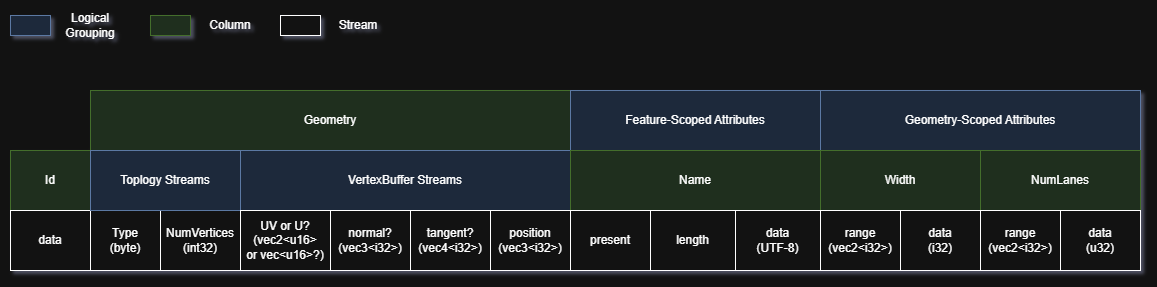

The diagram above was exported from draw.io. Its source (the exported page's mxGraphModel, read from the mxfile embedded in the PNG):
<mxGraphModel dx="1414" dy="743" grid="1" gridSize="10" guides="1" tooltips="1" connect="1" arrows="1" fold="1" page="1" pageScale="1" pageWidth="827" pageHeight="1169" math="0" shadow="0">
  <root>
    <mxCell id="0" />
    <mxCell id="1" parent="0" />
    <mxCell id="IGcmq00_zU-12ltwo_KF-1" parent="1" style="rounded=0;whiteSpace=wrap;html=1;fillColor=#d5e8d4;strokeColor=#82b366;glass=0;" value="Id" vertex="1">
      <mxGeometry height="60" width="80" x="50" y="220" as="geometry" />
    </mxCell>
    <mxCell id="IGcmq00_zU-12ltwo_KF-2" parent="1" style="rounded=0;whiteSpace=wrap;html=1;fillColor=#d5e8d4;strokeColor=#82b366;glass=0;" value="Geometry" vertex="1">
      <mxGeometry height="60" width="480" x="130" y="160" as="geometry" />
    </mxCell>
    <mxCell id="IGcmq00_zU-12ltwo_KF-3" parent="1" style="rounded=0;whiteSpace=wrap;html=1;fillColor=#dae8fc;strokeColor=#6c8ebf;glass=0;" value="Geometry-Scoped Attributes" vertex="1">
      <mxGeometry height="60" width="320" x="860" y="160" as="geometry" />
    </mxCell>
    <mxCell id="IGcmq00_zU-12ltwo_KF-4" parent="1" style="rounded=0;whiteSpace=wrap;html=1;fillColor=#d5e8d4;strokeColor=#82b366;" value="Width" vertex="1">
      <mxGeometry height="60" width="160" x="860" y="220" as="geometry" />
    </mxCell>
    <mxCell id="IGcmq00_zU-12ltwo_KF-5" parent="1" style="rounded=0;whiteSpace=wrap;html=1;fillColor=#d5e8d4;strokeColor=#82b366;" value="NumLanes" vertex="1">
      <mxGeometry height="60" width="160" x="1020" y="220" as="geometry" />
    </mxCell>
    <mxCell id="IGcmq00_zU-12ltwo_KF-6" parent="1" style="rounded=0;whiteSpace=wrap;html=1;" value="data" vertex="1">
      <mxGeometry height="60" width="80" x="50" y="280" as="geometry" />
    </mxCell>
    <mxCell id="IGcmq00_zU-12ltwo_KF-7" parent="1" style="rounded=0;whiteSpace=wrap;html=1;" value="Type&lt;div&gt;(byte)&lt;/div&gt;" vertex="1">
      <mxGeometry height="60" width="70" x="130" y="280" as="geometry" />
    </mxCell>
    <mxCell id="IGcmq00_zU-12ltwo_KF-8" parent="1" style="rounded=0;whiteSpace=wrap;html=1;" value="NumVertices&lt;div&gt;(int32)&lt;/div&gt;" vertex="1">
      <mxGeometry height="60" width="80" x="200" y="280" as="geometry" />
    </mxCell>
    <mxCell id="IGcmq00_zU-12ltwo_KF-9" parent="1" style="rounded=0;whiteSpace=wrap;html=1;fillColor=#dae8fc;strokeColor=#6c8ebf;" value="VertexBuffer Streams" vertex="1">
      <mxGeometry height="60" width="330" x="280" y="220" as="geometry" />
    </mxCell>
    <mxCell id="IGcmq00_zU-12ltwo_KF-10" parent="1" style="rounded=0;whiteSpace=wrap;html=1;fillColor=#dae8fc;strokeColor=#6c8ebf;" value="Toplogy Streams" vertex="1">
      <mxGeometry height="60" width="150" x="130" y="220" as="geometry" />
    </mxCell>
    <mxCell id="IGcmq00_zU-12ltwo_KF-11" parent="1" style="rounded=0;whiteSpace=wrap;html=1;" value="UV or U?&lt;div&gt;(vec2&amp;lt;u16&amp;gt;&lt;/div&gt;&lt;div&gt;or vec&amp;lt;u16&amp;gt;?)&lt;/div&gt;" vertex="1">
      <mxGeometry height="60" width="90" x="280" y="280" as="geometry" />
    </mxCell>
    <mxCell id="IGcmq00_zU-12ltwo_KF-12" parent="1" style="rounded=0;whiteSpace=wrap;html=1;" value="normal?&lt;div&gt;(vec3&amp;lt;i32&amp;gt;)&lt;/div&gt;" vertex="1">
      <mxGeometry height="60" width="80" x="370" y="280" as="geometry" />
    </mxCell>
    <mxCell id="IGcmq00_zU-12ltwo_KF-13" parent="1" style="rounded=0;whiteSpace=wrap;html=1;" value="tangent?&lt;div&gt;(vec4&amp;lt;i32&amp;gt;)&lt;/div&gt;" vertex="1">
      <mxGeometry height="60" width="80" x="450" y="280" as="geometry" />
    </mxCell>
    <mxCell id="IGcmq00_zU-12ltwo_KF-14" parent="1" style="rounded=0;whiteSpace=wrap;html=1;" value="position&lt;div&gt;(vec3&amp;lt;i32&amp;gt;)&lt;/div&gt;" vertex="1">
      <mxGeometry height="60" width="80" x="530" y="280" as="geometry" />
    </mxCell>
    <mxCell id="IGcmq00_zU-12ltwo_KF-16" parent="1" style="rounded=0;whiteSpace=wrap;html=1;" value="range&lt;div&gt;(vec2&amp;lt;i32&amp;gt;)&lt;/div&gt;" vertex="1">
      <mxGeometry height="60" width="80" x="860" y="280" as="geometry" />
    </mxCell>
    <mxCell id="IGcmq00_zU-12ltwo_KF-17" parent="1" style="rounded=0;whiteSpace=wrap;html=1;" value="data&lt;div&gt;(i32)&lt;/div&gt;" vertex="1">
      <mxGeometry height="60" width="80" x="940" y="280" as="geometry" />
    </mxCell>
    <mxCell id="IGcmq00_zU-12ltwo_KF-18" parent="1" style="rounded=0;whiteSpace=wrap;html=1;" value="range&lt;div&gt;(vec2&amp;lt;i32&amp;gt;)&lt;/div&gt;" vertex="1">
      <mxGeometry height="60" width="80" x="1020" y="280" as="geometry" />
    </mxCell>
    <mxCell id="IGcmq00_zU-12ltwo_KF-19" parent="1" style="rounded=0;whiteSpace=wrap;html=1;" value="data&lt;div&gt;(u32)&lt;/div&gt;" vertex="1">
      <mxGeometry height="60" width="80" x="1100" y="280" as="geometry" />
    </mxCell>
    <mxCell id="IGcmq00_zU-12ltwo_KF-20" parent="1" style="rounded=0;whiteSpace=wrap;html=1;fillColor=#dae8fc;strokeColor=#6c8ebf;glass=0;" value="Feature-Scoped Attributes" vertex="1">
      <mxGeometry height="60" width="250" x="610" y="160" as="geometry" />
    </mxCell>
    <mxCell id="iJNwdjs_w5yDWF4Jig4I-1" parent="1" style="rounded=0;whiteSpace=wrap;html=1;" value="" vertex="1">
      <mxGeometry height="20" width="40" x="320" y="85" as="geometry" />
    </mxCell>
    <mxCell id="iJNwdjs_w5yDWF4Jig4I-2" parent="1" style="text;html=1;whiteSpace=wrap;strokeColor=none;fillColor=none;align=center;verticalAlign=middle;rounded=0;" value="Stream" vertex="1">
      <mxGeometry height="30" width="60" x="367.5" y="80" as="geometry" />
    </mxCell>
    <mxCell id="iJNwdjs_w5yDWF4Jig4I-3" parent="1" style="rounded=0;whiteSpace=wrap;html=1;fillColor=#d5e8d4;strokeColor=#82b366;" value="" vertex="1">
      <mxGeometry height="20" width="40" x="190" y="85" as="geometry" />
    </mxCell>
    <mxCell id="iJNwdjs_w5yDWF4Jig4I-4" parent="1" style="text;html=1;whiteSpace=wrap;strokeColor=none;fillColor=none;align=center;verticalAlign=middle;rounded=0;" value="Column" vertex="1">
      <mxGeometry height="30" width="60" x="240" y="80" as="geometry" />
    </mxCell>
    <mxCell id="iJNwdjs_w5yDWF4Jig4I-5" parent="1" style="rounded=0;whiteSpace=wrap;html=1;fillColor=#dae8fc;strokeColor=#6c8ebf;" value="" vertex="1">
      <mxGeometry height="20" width="40" x="50" y="85" as="geometry" />
    </mxCell>
    <mxCell id="iJNwdjs_w5yDWF4Jig4I-6" parent="1" style="text;html=1;whiteSpace=wrap;strokeColor=none;fillColor=none;align=center;verticalAlign=middle;rounded=0;" value="Logical Grouping" vertex="1">
      <mxGeometry height="30" width="80" x="90" y="80" as="geometry" />
    </mxCell>
    <mxCell id="iJNwdjs_w5yDWF4Jig4I-7" parent="1" style="rounded=0;whiteSpace=wrap;html=1;fillColor=#d5e8d4;strokeColor=#82b366;" value="Name" vertex="1">
      <mxGeometry height="60" width="250" x="610" y="220" as="geometry" />
    </mxCell>
    <mxCell id="iJNwdjs_w5yDWF4Jig4I-8" parent="1" style="rounded=0;whiteSpace=wrap;html=1;" value="data&lt;div&gt;(UTF-8)&lt;/div&gt;" vertex="1">
      <mxGeometry height="60" width="85" x="775" y="280" as="geometry" />
    </mxCell>
    <mxCell id="iJNwdjs_w5yDWF4Jig4I-9" parent="1" style="rounded=0;whiteSpace=wrap;html=1;" value="present" vertex="1">
      <mxGeometry height="60" width="80" x="610" y="280" as="geometry" />
    </mxCell>
    <mxCell id="iJNwdjs_w5yDWF4Jig4I-10" parent="1" style="rounded=0;whiteSpace=wrap;html=1;" value="length" vertex="1">
      <mxGeometry height="60" width="85" x="690" y="280" as="geometry" />
    </mxCell>
  </root>
</mxGraphModel>